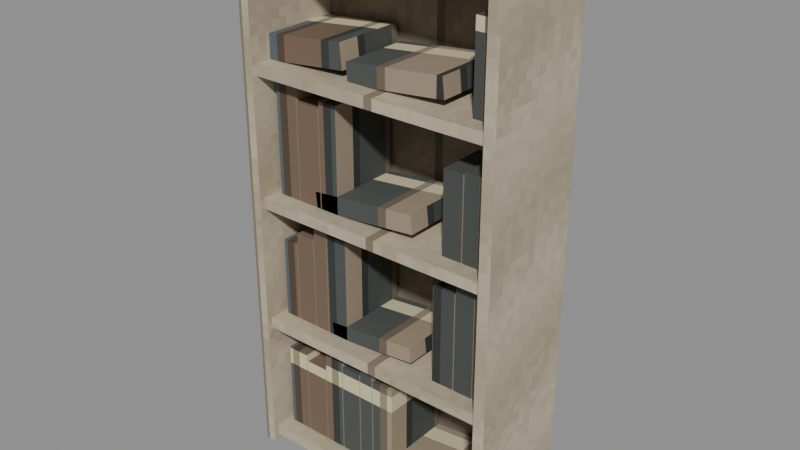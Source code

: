 # Source: bookshelf_e.blend  (saved by Blender 5.2.45; exported with 4.5.12 LTS)
import bpy
from mathutils import Matrix  # noqa: F401  (used for matrix-valued properties, if any)

bpy.ops.wm.read_factory_settings(use_empty=True)
scene = bpy.context.scene
scene.name = 'Scene'

# ---- images (referenced by path relative to the original .blend; pixels are not part of the script)
import os
ASSET_DIR = os.environ.get("B2B_ASSET_DIR", "")  # directory of the original .blend (textures are referenced by path, not embedded)
HERE = os.path.dirname(os.path.abspath(__file__))  # packed textures are extracted next to this script under _unpacked/

def load_image(name, relpath, width, height, colorspace="sRGB"):
    """Load a texture the original file referenced (path relative to the .blend, or extracted next to this script)."""
    p = next((c for c in (os.path.join(HERE, relpath), os.path.join(ASSET_DIR, relpath)) if relpath and os.path.exists(c)), "")
    if p:
        img = bpy.data.images.load(p, check_existing=True)
        img.name = name
    else:  # same state as the original file: an image datablock whose file is absent (Cycles renders it pink)
        img = bpy.data.images.new(name, width, height)
        img.source = "FILE"
        img.filepath = "//" + (relpath or name)
    img.colorspace_settings.name = colorspace
    return img
img_m_e_wood_dark_png = load_image('m_e_wood_dark.png', '_unpacked/m_e_wood_dark.2c105200.png', 64, 64, 'sRGB')
img_m_e_wood_png = load_image('m_e_wood.png', '_unpacked/m_e_wood.bc69c813.png', 64, 64, 'sRGB')
img_m_e_books_png = load_image('m_e_books.png', '_unpacked/m_e_books.8b331d71.png', 64, 64, 'sRGB')

# ---- materials (node trees are filled in below, after node groups)
mat_e_wood_dark = bpy.data.materials.new('e_wood_dark')
mat_e_wood = bpy.data.materials.new('e_wood')
mat_e_books = bpy.data.materials.new('e_books')

# ---- material node trees
mat_e_wood_dark.use_nodes = True; mat_e_wood_dark.node_tree.nodes.clear()
_N = mat_e_wood_dark.node_tree.nodes; _L = mat_e_wood_dark.node_tree.links
n0 = _N.new('ShaderNodeBsdfPrincipled'); n0.name = 'Principled BSDF'; n0.location = (-200, 100)
n0.inputs[2].default_value = 0.85
n0.inputs[10].default_value = 0.005
n1 = _N.new('ShaderNodeOutputMaterial'); n1.name = 'Material Output'; n1.location = (200, 100)
n2 = _N.new('ShaderNodeTexImage'); n2.name = 'Image Texture'; n2.location = (0, 0)
n2.image = img_m_e_wood_dark_png
n2.interpolation = 'Closest'
_L.new(n0.outputs[0], n1.inputs[0])
_L.new(n2.outputs[0], n0.inputs[0])
n1.is_active_output = True
mat_e_wood.use_nodes = True; mat_e_wood.node_tree.nodes.clear()
_N = mat_e_wood.node_tree.nodes; _L = mat_e_wood.node_tree.links
n0 = _N.new('ShaderNodeBsdfPrincipled'); n0.name = 'Principled BSDF'; n0.location = (-200, 100)
n0.inputs[2].default_value = 0.85
n0.inputs[10].default_value = 0.005
n1 = _N.new('ShaderNodeOutputMaterial'); n1.name = 'Material Output'; n1.location = (200, 100)
n2 = _N.new('ShaderNodeTexImage'); n2.name = 'Image Texture'; n2.location = (0, 0)
n2.image = img_m_e_wood_png
n2.interpolation = 'Closest'
_L.new(n0.outputs[0], n1.inputs[0])
_L.new(n2.outputs[0], n0.inputs[0])
n1.is_active_output = True
mat_e_books.use_nodes = True; mat_e_books.node_tree.nodes.clear()
_N = mat_e_books.node_tree.nodes; _L = mat_e_books.node_tree.links
n0 = _N.new('ShaderNodeBsdfPrincipled'); n0.name = 'Principled BSDF'; n0.location = (-200, 100)
n0.inputs[2].default_value = 0.9
n0.inputs[10].default_value = 0.005
n1 = _N.new('ShaderNodeOutputMaterial'); n1.name = 'Material Output'; n1.location = (200, 100)
n2 = _N.new('ShaderNodeTexImage'); n2.name = 'Image Texture'; n2.location = (0, 0)
n2.image = img_m_e_books_png
n2.interpolation = 'Closest'
_L.new(n0.outputs[0], n1.inputs[0])
_L.new(n2.outputs[0], n0.inputs[0])
n1.is_active_output = True

# ---- meshes
me_body_mesh = bpy.data.meshes.new('body_mesh')
me_body_mesh.from_pydata([(-0.47, 0.42, 0.0), (-0.47, 0.42, 1.9), (-0.47, 0.46, 0.0), (-0.47, 0.46, 1.9), (0.47, 0.42, 0.0), (0.47, 0.42, 1.9), (0.47, 0.46, 0.0), (0.47, 0.46, 1.9), (-0.48, 0.06, 0.0), (-0.48, 0.06, 1.9), (-0.48, 0.46, 0.0), (-0.48, 0.46, 1.9), (-0.44, 0.06, 0.0), (-0.44, 0.06, 1.9), (-0.44, 0.46, 0.0), (-0.44, 0.46, 1.9), (0.44, 0.06, 0.0), (0.44, 0.06, 1.9), (0.44, 0.46, 0.0), (0.44, 0.46, 1.9), (0.48, 0.06, 0.0), (0.48, 0.06, 1.9), (0.48, 0.46, 0.0), (0.48, 0.46, 1.9), (-0.45, 0.08, 0.02), (-0.45, 0.08, 0.06), (-0.45, 0.46, 0.02), (-0.45, 0.46, 0.06), (0.45, 0.08, 0.02), (0.45, 0.08, 0.06), (0.45, 0.46, 0.02), (0.45, 0.46, 0.06), (-0.45, 0.08, 0.48), (-0.45, 0.08, 0.52), (-0.45, 0.46, 0.48), (-0.45, 0.46, 0.52), (0.45, 0.08, 0.48), (0.45, 0.08, 0.52), (0.45, 0.46, 0.48), (0.45, 0.46, 0.52), (-0.45, 0.08, 0.94), (-0.45, 0.08, 0.98), (-0.45, 0.46, 0.94), (-0.45, 0.46, 0.98), (0.45, 0.08, 0.94), (0.45, 0.08, 0.98), (0.45, 0.46, 0.94), (0.45, 0.46, 0.98), (-0.45, 0.08, 1.4), (-0.45, 0.08, 1.44), (-0.45, 0.46, 1.4), (-0.45, 0.46, 1.44), (0.45, 0.08, 1.4), (0.45, 0.08, 1.44), (0.45, 0.46, 1.4), (0.45, 0.46, 1.44), (-0.45, 0.08, 1.86), (-0.45, 0.08, 1.9), (-0.45, 0.46, 1.86), (-0.45, 0.46, 1.9), (0.45, 0.08, 1.86), (0.45, 0.08, 1.9), (0.45, 0.46, 1.86), (0.45, 0.46, 1.9), (-0.42, 0.14, 0.06), (-0.42, 0.14, 0.3791), (-0.42, 0.4, 0.06), (-0.42, 0.4, 0.3791), (-0.338, 0.14, 0.06), (-0.338, 0.14, 0.3791), (-0.338, 0.4, 0.06), (-0.338, 0.4, 0.3791), (-0.333, 0.14, 0.06), (-0.333, 0.14, 0.3538), (-0.333, 0.4, 0.06), (-0.333, 0.4, 0.3538), (-0.2501, 0.14, 0.06), (-0.2501, 0.14, 0.3538), (-0.2501, 0.4, 0.06), (-0.2501, 0.4, 0.3538), (-0.2451, 0.14, 0.06), (-0.2451, 0.14, 0.4134), (-0.2451, 0.4, 0.06), (-0.2451, 0.4, 0.4134), (-0.1728, 0.14, 0.06), (-0.1728, 0.14, 0.4134), (-0.1728, 0.4, 0.06), (-0.1728, 0.4, 0.4134), (-0.1678, 0.14, 0.06), (-0.1678, 0.14, 0.4001), (-0.1678, 0.4, 0.06), (-0.1678, 0.4, 0.4001), (-0.09259, 0.14, 0.06), (-0.09259, 0.14, 0.4001), (-0.09259, 0.4, 0.06), (-0.09259, 0.4, 0.4001), (-0.08759, 0.14, 0.06), (-0.08759, 0.14, 0.4549), (-0.08759, 0.4, 0.06), (-0.08759, 0.4, 0.4549), (-0.03646, 0.14, 0.06), (-0.03646, 0.14, 0.4549), (-0.03646, 0.4, 0.06), (-0.03646, 0.4, 0.4549), (-0.03146, 0.14, 0.06), (-0.03146, 0.14, 0.4009), (-0.03146, 0.4, 0.06), (-0.03146, 0.4, 0.4009), (0.05108, 0.14, 0.06), (0.05108, 0.14, 0.4009), (0.05108, 0.4, 0.06), (0.05108, 0.4, 0.4009), (-0.005335, 0.14, 0.1105), (0.3115, 0.14, 0.1438), (-0.005335, 0.4, 0.1105), (0.3115, 0.4, 0.1438), (0.0006561, 0.14, 0.05351), (0.3175, 0.14, 0.08681), (0.0006561, 0.4, 0.05351), (0.3175, 0.4, 0.08681), (0.3947, 0.14, 0.06), (0.3947, 0.14, 0.4041), (0.3947, 0.4, 0.06), (0.3947, 0.4, 0.4041), (0.4758, 0.14, 0.06), (0.4758, 0.14, 0.4041), (0.4758, 0.4, 0.06), (0.4758, 0.4, 0.4041), (-0.42, 0.14, 0.52), (-0.42, 0.14, 0.8097), (-0.42, 0.4, 0.52), (-0.42, 0.4, 0.8097), (-0.3623, 0.14, 0.52), (-0.3623, 0.14, 0.8097), (-0.3623, 0.4, 0.52), (-0.3623, 0.4, 0.8097), (-0.3573, 0.14, 0.52), (-0.3573, 0.14, 0.8525), (-0.3573, 0.4, 0.52), (-0.3573, 0.4, 0.8525), (-0.2849, 0.14, 0.52), (-0.2849, 0.14, 0.8525), (-0.2849, 0.4, 0.52), (-0.2849, 0.4, 0.8525), (-0.2799, 0.14, 0.52), (-0.2799, 0.14, 0.9007), (-0.2799, 0.4, 0.52), (-0.2799, 0.4, 0.9007), (-0.2269, 0.14, 0.52), (-0.2269, 0.14, 0.9007), (-0.2269, 0.4, 0.52), (-0.2269, 0.4, 0.9007), (-0.2219, 0.14, 0.52), (-0.2219, 0.14, 0.8892), (-0.2219, 0.4, 0.52), (-0.2219, 0.4, 0.8892), (-0.1423, 0.14, 0.52), (-0.1423, 0.14, 0.8892), (-0.1423, 0.4, 0.52), (-0.1423, 0.4, 0.8892), (-0.2069, 0.14, 0.5661), (0.1267, 0.14, 0.6012), (-0.2069, 0.4, 0.5661), (0.1267, 0.4, 0.6012), (-0.2012, 0.14, 0.5126), (0.1323, 0.14, 0.5477), (-0.2012, 0.4, 0.5126), (0.1323, 0.4, 0.5477), (0.2181, 0.14, 0.52), (0.2181, 0.14, 0.8646), (0.2181, 0.4, 0.52), (0.2181, 0.4, 0.8646), (0.2993, 0.14, 0.52), (0.2993, 0.14, 0.8646), (0.2993, 0.4, 0.52), (0.2993, 0.4, 0.8646), (0.3043, 0.14, 0.52), (0.3043, 0.14, 0.8932), (0.3043, 0.4, 0.52), (0.3043, 0.4, 0.8932), (0.3721, 0.14, 0.52), (0.3721, 0.14, 0.8932), (0.3721, 0.4, 0.52), (0.3721, 0.4, 0.8932), (0.3771, 0.14, 0.52), (0.3771, 0.14, 0.9124), (0.3771, 0.4, 0.52), (0.3771, 0.4, 0.9124), (0.432, 0.14, 0.52), (0.432, 0.14, 0.9124), (0.432, 0.4, 0.52), (0.432, 0.4, 0.9124), (-0.42, 0.14, 0.98), (-0.42, 0.14, 1.377), (-0.42, 0.4, 0.98), (-0.42, 0.4, 1.377), (-0.3363, 0.14, 0.98), (-0.3363, 0.14, 1.377), (-0.3363, 0.4, 0.98), (-0.3363, 0.4, 1.377), (-0.3313, 0.14, 0.98), (-0.3313, 0.14, 1.324), (-0.3313, 0.4, 0.98), (-0.3313, 0.4, 1.324), (-0.2434, 0.14, 0.98), (-0.2434, 0.14, 1.324), (-0.2434, 0.4, 0.98), (-0.2434, 0.4, 1.324), (-0.2384, 0.14, 0.98), (-0.2384, 0.14, 1.349), (-0.2384, 0.4, 0.98), (-0.2384, 0.4, 1.349), (-0.1695, 0.14, 0.98), (-0.1695, 0.14, 1.349), (-0.1695, 0.4, 0.98), (-0.1695, 0.4, 1.349), (-0.2637, 0.14, 1.035), (0.1278, 0.14, 1.076), (-0.2637, 0.4, 1.035), (0.1278, 0.4, 1.076), (-0.2569, 0.14, 0.9696), (0.1346, 0.14, 1.011), (-0.2569, 0.4, 0.9696), (0.1346, 0.4, 1.011), (0.2491, 0.14, 0.98), (0.2491, 0.14, 1.265), (0.2491, 0.4, 0.98), (0.2491, 0.4, 1.265), (0.319, 0.14, 0.98), (0.319, 0.14, 1.265), (0.319, 0.4, 0.98), (0.319, 0.4, 1.265), (0.324, 0.14, 0.98), (0.324, 0.14, 1.274), (0.324, 0.4, 0.98), (0.324, 0.4, 1.274), (0.4135, 0.14, 0.98), (0.4135, 0.14, 1.274), (0.4135, 0.4, 0.98), (0.4135, 0.4, 1.274), (-0.5048, 0.14, 1.517), (-0.1442, 0.14, 1.555), (-0.5048, 0.4, 1.517), (-0.1442, 0.4, 1.555), (-0.4958, 0.14, 1.431), (-0.1352, 0.14, 1.469), (-0.4958, 0.4, 1.431), (-0.1352, 0.4, 1.469), (-0.1215, 0.14, 1.5), (0.2395, 0.14, 1.538), (-0.1215, 0.4, 1.5), (0.2395, 0.4, 1.538), (-0.1143, 0.14, 1.431), (0.2467, 0.14, 1.469), (-0.1143, 0.4, 1.431), (0.2467, 0.4, 1.469), (0.3456, 0.14, 1.44), (0.3456, 0.14, 1.731), (0.3456, 0.4, 1.44), (0.3456, 0.4, 1.731), (0.4076, 0.14, 1.44), (0.4076, 0.14, 1.731), (0.4076, 0.4, 1.44), (0.4076, 0.4, 1.731)], [], [(0, 1, 3, 2), (2, 3, 7, 6), (6, 7, 5, 4), (4, 5, 1, 0), (2, 6, 4, 0), (7, 3, 1, 5), (8, 9, 11, 10), (10, 11, 15, 14), (14, 15, 13, 12), (12, 13, 9, 8), (10, 14, 12, 8), (15, 11, 9, 13), (16, 17, 19, 18), (18, 19, 23, 22), (22, 23, 21, 20), (20, 21, 17, 16), (18, 22, 20, 16), (23, 19, 17, 21), (24, 25, 27, 26), (26, 27, 31, 30), (30, 31, 29, 28), (28, 29, 25, 24), (26, 30, 28, 24), (31, 27, 25, 29), (32, 33, 35, 34), (34, 35, 39, 38), (38, 39, 37, 36), (36, 37, 33, 32), (34, 38, 36, 32), (39, 35, 33, 37), (40, 41, 43, 42), (42, 43, 47, 46), (46, 47, 45, 44), (44, 45, 41, 40), (42, 46, 44, 40), (47, 43, 41, 45), (48, 49, 51, 50), (50, 51, 55, 54), (54, 55, 53, 52), (52, 53, 49, 48), (50, 54, 52, 48), (55, 51, 49, 53), (56, 57, 59, 58), (58, 59, 63, 62), (62, 63, 61, 60), (60, 61, 57, 56), (58, 62, 60, 56), (63, 59, 57, 61), (64, 65, 67, 66), (66, 67, 71, 70), (70, 71, 69, 68), (68, 69, 65, 64), (66, 70, 68, 64), (71, 67, 65, 69), (72, 73, 75, 74), (74, 75, 79, 78), (78, 79, 77, 76), (76, 77, 73, 72), (74, 78, 76, 72), (79, 75, 73, 77), (80, 81, 83, 82), (82, 83, 87, 86), (86, 87, 85, 84), (84, 85, 81, 80), (82, 86, 84, 80), (87, 83, 81, 85), (88, 89, 91, 90), (90, 91, 95, 94), (94, 95, 93, 92), (92, 93, 89, 88), (90, 94, 92, 88), (95, 91, 89, 93), (96, 97, 99, 98), (98, 99, 103, 102), (102, 103, 101, 100), (100, 101, 97, 96), (98, 102, 100, 96), (103, 99, 97, 101), (104, 105, 107, 106), (106, 107, 111, 110), (110, 111, 109, 108), (108, 109, 105, 104), (106, 110, 108, 104), (111, 107, 105, 109), (112, 113, 115, 114), (114, 115, 119, 118), (118, 119, 117, 116), (116, 117, 113, 112), (114, 118, 116, 112), (119, 115, 113, 117), (120, 121, 123, 122), (122, 123, 127, 126), (126, 127, 125, 124), (124, 125, 121, 120), (122, 126, 124, 120), (127, 123, 121, 125), (128, 129, 131, 130), (130, 131, 135, 134), (134, 135, 133, 132), (132, 133, 129, 128), (130, 134, 132, 128), (135, 131, 129, 133), (136, 137, 139, 138), (138, 139, 143, 142), (142, 143, 141, 140), (140, 141, 137, 136), (138, 142, 140, 136), (143, 139, 137, 141), (144, 145, 147, 146), (146, 147, 151, 150), (150, 151, 149, 148), (148, 149, 145, 144), (146, 150, 148, 144), (151, 147, 145, 149), (152, 153, 155, 154), (154, 155, 159, 158), (158, 159, 157, 156), (156, 157, 153, 152), (154, 158, 156, 152), (159, 155, 153, 157), (160, 161, 163, 162), (162, 163, 167, 166), (166, 167, 165, 164), (164, 165, 161, 160), (162, 166, 164, 160), (167, 163, 161, 165), (168, 169, 171, 170), (170, 171, 175, 174), (174, 175, 173, 172), (172, 173, 169, 168), (170, 174, 172, 168), (175, 171, 169, 173), (176, 177, 179, 178), (178, 179, 183, 182), (182, 183, 181, 180), (180, 181, 177, 176), (178, 182, 180, 176), (183, 179, 177, 181), (184, 185, 187, 186), (186, 187, 191, 190), (190, 191, 189, 188), (188, 189, 185, 184), (186, 190, 188, 184), (191, 187, 185, 189), (192, 193, 195, 194), (194, 195, 199, 198), (198, 199, 197, 196), (196, 197, 193, 192), (194, 198, 196, 192), (199, 195, 193, 197), (200, 201, 203, 202), (202, 203, 207, 206), (206, 207, 205, 204), (204, 205, 201, 200), (202, 206, 204, 200), (207, 203, 201, 205), (208, 209, 211, 210), (210, 211, 215, 214), (214, 215, 213, 212), (212, 213, 209, 208), (210, 214, 212, 208), (215, 211, 209, 213), (216, 217, 219, 218), (218, 219, 223, 222), (222, 223, 221, 220), (220, 221, 217, 216), (218, 222, 220, 216), (223, 219, 217, 221), (224, 225, 227, 226), (226, 227, 231, 230), (230, 231, 229, 228), (228, 229, 225, 224), (226, 230, 228, 224), (231, 227, 225, 229), (232, 233, 235, 234), (234, 235, 239, 238), (238, 239, 237, 236), (236, 237, 233, 232), (234, 238, 236, 232), (239, 235, 233, 237), (240, 241, 243, 242), (242, 243, 247, 246), (246, 247, 245, 244), (244, 245, 241, 240), (242, 246, 244, 240), (247, 243, 241, 245), (248, 249, 251, 250), (250, 251, 255, 254), (254, 255, 253, 252), (252, 253, 249, 248), (250, 254, 252, 248), (255, 251, 249, 253), (256, 257, 259, 258), (258, 259, 263, 262), (262, 263, 261, 260), (260, 261, 257, 256), (258, 262, 260, 256), (263, 259, 257, 261)])
me_body_mesh.polygons.foreach_set('material_index', [0, 0, 0, 0, 0, 0, 1, 1, 1, 1, 1, 1, 1, 1, 1, 1, 1, 1, 1, 1, 1, 1, 1, 1, 1, 1, 1, 1, 1, 1, 1, 1, 1, 1, 1, 1, 1, 1, 1, 1, 1, 1, 1, 1, 1, 1, 1, 1, 2, 2, 2, 2, 2, 2, 2, 2, 2, 2, 2, 2, 2, 2, 2, 2, 2, 2, 2, 2, 2, 2, 2, 2, 2, 2, 2, 2, 2, 2, 2, 2, 2, 2, 2, 2, 2, 2, 2, 2, 2, 2, 2, 2, 2, 2, 2, 2, 2, 2, 2, 2, 2, 2, 2, 2, 2, 2, 2, 2, 2, 2, 2, 2, 2, 2, 2, 2, 2, 2, 2, 2, 2, 2, 2, 2, 2, 2, 2, 2, 2, 2, 2, 2, 2, 2, 2, 2, 2, 2, 2, 2, 2, 2, 2, 2, 2, 2, 2, 2, 2, 2, 2, 2, 2, 2, 2, 2, 2, 2, 2, 2, 2, 2, 2, 2, 2, 2, 2, 2, 2, 2, 2, 2, 2, 2, 2, 2, 2, 2, 2, 2, 2, 2, 2, 2, 2, 2, 2, 2, 2, 2, 2, 2, 2, 2, 2, 2, 2, 2])
_uv = me_body_mesh.uv_layers.new(name='Float2')
_uv.uv.foreach_set('vector', [0.21, 0.0, 0.21, 0.95, 0.23, 0.95, 0.23, 0.0, -0.235, 0.0, -0.235, 0.95, 0.235, 0.95, 0.235, 0.0, 0.23, 0.0, 0.23, 0.95, 0.21, 0.95, 0.21, 0.0, 0.235, 0.0, 0.235, 0.95, -0.235, 0.95, -0.235, 0.0, -0.235, 0.23, 0.235, 0.23, 0.235, 0.21, -0.235, 0.21, 0.235, 0.23, -0.235, 0.23, -0.235, 0.21, 0.235, 0.21, 0.03, 0.0, 0.03, 0.95, 0.23, 0.95, 0.23, 0.0, -0.24, 0.0, -0.24, 0.95, -0.22, 0.95, -0.22, 0.0, 0.23, 0.0, 0.23, 0.95, 0.03, 0.95, 0.03, 0.0, -0.22, 0.0, -0.22, 0.95, -0.24, 0.95, -0.24, 0.0, -0.24, 0.23, -0.22, 0.23, -0.22, 0.03, -0.24, 0.03, -0.22, 0.23, -0.24, 0.23, -0.24, 0.03, -0.22, 0.03, 0.03, 0.0, 0.03, 0.95, 0.23, 0.95, 0.23, 0.0, 0.22, 0.0, 0.22, 0.95, 0.24, 0.95, 0.24, 0.0, 0.23, 0.0, 0.23, 0.95, 0.03, 0.95, 0.03, 0.0, 0.24, 0.0, 0.24, 0.95, 0.22, 0.95, 0.22, 0.0, 0.22, 0.23, 0.24, 0.23, 0.24, 0.03, 0.22, 0.03, 0.24, 0.23, 0.22, 0.23, 0.22, 0.03, 0.24, 0.03, 0.04, 0.01, 0.04, 0.03, 0.23, 0.03, 0.23, 0.01, -0.225, 0.01, -0.225, 0.03, 0.225, 0.03, 0.225, 0.01, 0.23, 0.01, 0.23, 0.03, 0.04, 0.03, 0.04, 0.01, 0.225, 0.01, 0.225, 0.03, -0.225, 0.03, -0.225, 0.01, -0.225, 0.23, 0.225, 0.23, 0.225, 0.04, -0.225, 0.04, 0.225, 0.23, -0.225, 0.23, -0.225, 0.04, 0.225, 0.04, 0.04, 0.24, 0.04, 0.26, 0.23, 0.26, 0.23, 0.24, -0.225, 0.24, -0.225, 0.26, 0.225, 0.26, 0.225, 0.24, 0.23, 0.24, 0.23, 0.26, 0.04, 0.26, 0.04, 0.24, 0.225, 0.24, 0.225, 0.26, -0.225, 0.26, -0.225, 0.24, -0.225, 0.23, 0.225, 0.23, 0.225, 0.04, -0.225, 0.04, 0.225, 0.23, -0.225, 0.23, -0.225, 0.04, 0.225, 0.04, 0.04, 0.47, 0.04, 0.49, 0.23, 0.49, 0.23, 0.47, -0.225, 0.47, -0.225, 0.49, 0.225, 0.49, 0.225, 0.47, 0.23, 0.47, 0.23, 0.49, 0.04, 0.49, 0.04, 0.47, 0.225, 0.47, 0.225, 0.49, -0.225, 0.49, -0.225, 0.47, -0.225, 0.23, 0.225, 0.23, 0.225, 0.04, -0.225, 0.04, 0.225, 0.23, -0.225, 0.23, -0.225, 0.04, 0.225, 0.04, 0.04, 0.7, 0.04, 0.72, 0.23, 0.72, 0.23, 0.7, -0.225, 0.7, -0.225, 0.72, 0.225, 0.72, 0.225, 0.7, 0.23, 0.7, 0.23, 0.72, 0.04, 0.72, 0.04, 0.7, 0.225, 0.7, 0.225, 0.72, -0.225, 0.72, -0.225, 0.7, -0.225, 0.23, 0.225, 0.23, 0.225, 0.04, -0.225, 0.04, 0.225, 0.23, -0.225, 0.23, -0.225, 0.04, 0.225, 0.04, 0.04, 0.93, 0.04, 0.95, 0.23, 0.95, 0.23, 0.93, -0.225, 0.93, -0.225, 0.95, 0.225, 0.95, 0.225, 0.93, 0.23, 0.93, 0.23, 0.95, 0.04, 0.95, 0.04, 0.93, 0.225, 0.93, 0.225, 0.95, -0.225, 0.95, -0.225, 0.93, -0.225, 0.23, 0.225, 0.23, 0.225, 0.04, -0.225, 0.04, 0.225, 0.23, -0.225, 0.23, -0.225, 0.04, 0.225, 0.04, 0.07, 0.03, 0.07, 0.1896, 0.2, 0.1896, 0.2, 0.03, -0.21, 0.03, -0.21, 0.1896, -0.169, 0.1896, -0.169, 0.03, 0.2, 0.03, 0.2, 0.1896, 0.07, 0.1896, 0.07, 0.03, -0.169, 0.03, -0.169, 0.1896, -0.21, 0.1896, -0.21, 0.03, -0.21, 0.2, -0.169, 0.2, -0.169, 0.07, -0.21, 0.07, -0.169, 0.2, -0.21, 0.2, -0.21, 0.07, -0.169, 0.07, 0.07, 0.03, 0.07, 0.1769, 0.2, 0.1769, 0.2, 0.03, -0.1665, 0.03, -0.1665, 0.1769, -0.1251, 0.1769, -0.1251, 0.03, 0.2, 0.03, 0.2, 0.1769, 0.07, 0.1769, 0.07, 0.03, -0.1251, 0.03, -0.1251, 0.1769, -0.1665, 0.1769, -0.1665, 0.03, -0.1665, 0.2, -0.1251, 0.2, -0.1251, 0.07, -0.1665, 0.07, -0.1251, 0.2, -0.1665, 0.2, -0.1665, 0.07, -0.1251, 0.07, 0.07, 0.03, 0.07, 0.2067, 0.2, 0.2067, 0.2, 0.03, -0.1226, 0.03, -0.1226, 0.2067, -0.08641, 0.2067, -0.08641, 0.03, 0.2, 0.03, 0.2, 0.2067, 0.07, 0.2067, 0.07, 0.03, -0.08641, 0.03, -0.08641, 0.2067, -0.1226, 0.2067, -0.1226, 0.03, -0.1226, 0.2, -0.08641, 0.2, -0.08641, 0.07, -0.1226, 0.07, -0.08641, 0.2, -0.1226, 0.2, -0.1226, 0.07, -0.08641, 0.07, 0.07, 0.03, 0.07, 0.2, 0.2, 0.2, 0.2, 0.03, -0.08391, 0.03, -0.08391, 0.2, -0.0463, 0.2, -0.0463, 0.03, 0.2, 0.03, 0.2, 0.2, 0.07, 0.2, 0.07, 0.03, -0.0463, 0.03, -0.0463, 0.2, -0.08391, 0.2, -0.08391, 0.03, -0.08391, 0.2, -0.0463, 0.2, -0.0463, 0.07, -0.08391, 0.07, -0.0463, 0.2, -0.08391, 0.2, -0.08391, 0.07, -0.0463, 0.07, 0.07, 0.03, 0.07, 0.2274, 0.2, 0.2274, 0.2, 0.03, -0.0438, 0.03, -0.0438, 0.2274, -0.01823, 0.2274, -0.01823, 0.03, 0.2, 0.03, 0.2, 0.2274, 0.07, 0.2274, 0.07, 0.03, -0.01823, 0.03, -0.01823, 0.2274, -0.0438, 0.2274, -0.0438, 0.03, -0.0438, 0.2, -0.01823, 0.2, -0.01823, 0.07, -0.0438, 0.07, -0.01823, 0.2, -0.0438, 0.2, -0.0438, 0.07, -0.01823, 0.07, 0.07, 0.03, 0.07, 0.2004, 0.2, 0.2004, 0.2, 0.03, -0.01573, 0.03, -0.01573, 0.2004, 0.02554, 0.2004, 0.02554, 0.03, 0.2, 0.03, 0.2, 0.2004, 0.07, 0.2004, 0.07, 0.03, 0.02554, 0.03, 0.02554, 0.2004, -0.01573, 0.2004, -0.01573, 0.03, -0.01573, 0.2, 0.02554, 0.2, 0.02554, 0.07, -0.01573, 0.07, 0.02554, 0.2, -0.01573, 0.2, -0.01573, 0.07, 0.02554, 0.07, -0.002667, 0.07, 0.1557, 0.07, 0.1557, 0.2, -0.002667, 0.2, -0.002667, 0.05525, 0.1557, 0.0719, 0.1587, 0.0434, 0.000328, 0.02675, 0.000328, 0.2, 0.1587, 0.2, 0.1587, 0.07, 0.000328, 0.07, 0.000328, 0.02675, 0.1587, 0.0434, 0.1557, 0.0719, -0.002667, 0.05525, 0.2, 0.05525, 0.2, 0.02675, 0.07, 0.02675, 0.07, 0.05525, 0.2, 0.0434, 0.2, 0.0719, 0.07, 0.0719, 0.07, 0.0434, 0.07, 0.03, 0.07, 0.202, 0.2, 0.202, 0.2, 0.03, 0.1973, 0.03, 0.1973, 0.202, 0.2379, 0.202, 0.2379, 0.03, 0.2, 0.03, 0.2, 0.202, 0.07, 0.202, 0.07, 0.03, 0.2379, 0.03, 0.2379, 0.202, 0.1973, 0.202, 0.1973, 0.03, 0.1973, 0.2, 0.2379, 0.2, 0.2379, 0.07, 0.1973, 0.07, 0.2379, 0.2, 0.1973, 0.2, 0.1973, 0.07, 0.2379, 0.07, 0.07, 0.26, 0.07, 0.4049, 0.2, 0.4049, 0.2, 0.26, -0.21, 0.26, -0.21, 0.4049, -0.1812, 0.4049, -0.1812, 0.26, 0.2, 0.26, 0.2, 0.4049, 0.07, 0.4049, 0.07, 0.26, -0.1812, 0.26, -0.1812, 0.4049, -0.21, 0.4049, -0.21, 0.26, -0.21, 0.2, -0.1812, 0.2, -0.1812, 0.07, -0.21, 0.07, -0.1812, 0.2, -0.21, 0.2, -0.21, 0.07, -0.1812, 0.07, 0.07, 0.26, 0.07, 0.4263, 0.2, 0.4263, 0.2, 0.26, -0.1787, 0.26, -0.1787, 0.4263, -0.1425, 0.4263, -0.1425, 0.26, 0.2, 0.26, 0.2, 0.4263, 0.07, 0.4263, 0.07, 0.26, -0.1425, 0.26, -0.1425, 0.4263, -0.1787, 0.4263, -0.1787, 0.26, -0.1787, 0.2, -0.1425, 0.2, -0.1425, 0.07, -0.1787, 0.07, -0.1425, 0.2, -0.1787, 0.2, -0.1787, 0.07, -0.1425, 0.07, 0.07, 0.26, 0.07, 0.4504, 0.2, 0.4504, 0.2, 0.26, -0.14, 0.26, -0.14, 0.4504, -0.1134, 0.4504, -0.1134, 0.26, 0.2, 0.26, 0.2, 0.4504, 0.07, 0.4504, 0.07, 0.26, -0.1134, 0.26, -0.1134, 0.4504, -0.14, 0.4504, -0.14, 0.26, -0.14, 0.2, -0.1134, 0.2, -0.1134, 0.07, -0.14, 0.07, -0.1134, 0.2, -0.14, 0.2, -0.14, 0.07, -0.1134, 0.07, 0.07, 0.26, 0.07, 0.4446, 0.2, 0.4446, 0.2, 0.26, -0.1109, 0.26, -0.1109, 0.4446, -0.07114, 0.4446, -0.07114, 0.26, 0.2, 0.26, 0.2, 0.4446, 0.07, 0.4446, 0.07, 0.26, -0.07114, 0.26, -0.07114, 0.4446, -0.1109, 0.4446, -0.1109, 0.26, -0.1109, 0.2, -0.07114, 0.2, -0.07114, 0.07, -0.1109, 0.07, -0.07114, 0.2, -0.1109, 0.2, -0.1109, 0.07, -0.07114, 0.07, -0.1034, 0.07, 0.06333, 0.07, 0.06333, 0.2, -0.1034, 0.2, -0.1034, 0.2831, 0.06333, 0.3006, 0.06614, 0.2738, -0.1006, 0.2563, -0.1006, 0.2, 0.06614, 0.2, 0.06614, 0.07, -0.1006, 0.07, -0.1006, 0.2563, 0.06614, 0.2738, 0.06333, 0.3006, -0.1034, 0.2831, 0.2, 0.2831, 0.2, 0.2563, 0.07, 0.2563, 0.07, 0.2831, 0.2, 0.2738, 0.2, 0.3006, 0.07, 0.3006, 0.07, 0.2738, 0.07, 0.26, 0.07, 0.4323, 0.2, 0.4323, 0.2, 0.26, 0.109, 0.26, 0.109, 0.4323, 0.1497, 0.4323, 0.1497, 0.26, 0.2, 0.26, 0.2, 0.4323, 0.07, 0.4323, 0.07, 0.26, 0.1497, 0.26, 0.1497, 0.4323, 0.109, 0.4323, 0.109, 0.26, 0.109, 0.2, 0.1497, 0.2, 0.1497, 0.07, 0.109, 0.07, 0.1497, 0.2, 0.109, 0.2, 0.109, 0.07, 0.1497, 0.07, 0.07, 0.26, 0.07, 0.4466, 0.2, 0.4466, 0.2, 0.26, 0.1522, 0.26, 0.1522, 0.4466, 0.1861, 0.4466, 0.1861, 0.26, 0.2, 0.26, 0.2, 0.4466, 0.07, 0.4466, 0.07, 0.26, 0.1861, 0.26, 0.1861, 0.4466, 0.1522, 0.4466, 0.1522, 0.26, 0.1522, 0.2, 0.1861, 0.2, 0.1861, 0.07, 0.1522, 0.07, 0.1861, 0.2, 0.1522, 0.2, 0.1522, 0.07, 0.1861, 0.07, 0.07, 0.26, 0.07, 0.4562, 0.2, 0.4562, 0.2, 0.26, 0.1886, 0.26, 0.1886, 0.4562, 0.216, 0.4562, 0.216, 0.26, 0.2, 0.26, 0.2, 0.4562, 0.07, 0.4562, 0.07, 0.26, 0.216, 0.26, 0.216, 0.4562, 0.1886, 0.4562, 0.1886, 0.26, 0.1886, 0.2, 0.216, 0.2, 0.216, 0.07, 0.1886, 0.07, 0.216, 0.2, 0.1886, 0.2, 0.1886, 0.07, 0.216, 0.07, 0.07, 0.49, 0.07, 0.6884, 0.2, 0.6884, 0.2, 0.49, -0.21, 0.49, -0.21, 0.6884, -0.1681, 0.6884, -0.1681, 0.49, 0.2, 0.49, 0.2, 0.6884, 0.07, 0.6884, 0.07, 0.49, -0.1681, 0.49, -0.1681, 0.6884, -0.21, 0.6884, -0.21, 0.49, -0.21, 0.2, -0.1681, 0.2, -0.1681, 0.07, -0.21, 0.07, -0.1681, 0.2, -0.21, 0.2, -0.21, 0.07, -0.1681, 0.07, 0.07, 0.49, 0.07, 0.6619, 0.2, 0.6619, 0.2, 0.49, -0.1656, 0.49, -0.1656, 0.6619, -0.1217, 0.6619, -0.1217, 0.49, 0.2, 0.49, 0.2, 0.6619, 0.07, 0.6619, 0.07, 0.49, -0.1217, 0.49, -0.1217, 0.6619, -0.1656, 0.6619, -0.1656, 0.49, -0.1656, 0.2, -0.1217, 0.2, -0.1217, 0.07, -0.1656, 0.07, -0.1217, 0.2, -0.1656, 0.2, -0.1656, 0.07, -0.1217, 0.07, 0.07, 0.49, 0.07, 0.6743, 0.2, 0.6743, 0.2, 0.49, -0.1192, 0.49, -0.1192, 0.6743, -0.08477, 0.6743, -0.08477, 0.49, 0.2, 0.49, 0.2, 0.6743, 0.07, 0.6743, 0.07, 0.49, -0.08477, 0.49, -0.08477, 0.6743, -0.1192, 0.6743, -0.1192, 0.49, -0.1192, 0.2, -0.08477, 0.2, -0.08477, 0.07, -0.1192, 0.07, -0.08477, 0.2, -0.1192, 0.2, -0.1192, 0.07, -0.08477, 0.07, -0.1319, 0.07, 0.0639, 0.07, 0.0639, 0.2, -0.1319, 0.2, -0.1319, 0.5173, 0.0639, 0.5379, 0.06731, 0.5054, -0.1284, 0.4848, -0.1284, 0.2, 0.06731, 0.2, 0.06731, 0.07, -0.1284, 0.07, -0.1284, 0.4848, 0.06731, 0.5054, 0.0639, 0.5379, -0.1319, 0.5173, 0.2, 0.5173, 0.2, 0.4848, 0.07, 0.4848, 0.07, 0.5173, 0.2, 0.5054, 0.2, 0.5379, 0.07, 0.5379, 0.07, 0.5054, 0.07, 0.49, 0.07, 0.6324, 0.2, 0.6324, 0.2, 0.49, 0.1246, 0.49, 0.1246, 0.6324, 0.1595, 0.6324, 0.1595, 0.49, 0.2, 0.49, 0.2, 0.6324, 0.07, 0.6324, 0.07, 0.49, 0.1595, 0.49, 0.1595, 0.6324, 0.1246, 0.6324, 0.1246, 0.49, 0.1246, 0.2, 0.1595, 0.2, 0.1595, 0.07, 0.1246, 0.07, 0.1595, 0.2, 0.1246, 0.2, 0.1246, 0.07, 0.1595, 0.07, 0.07, 0.49, 0.07, 0.6371, 0.2, 0.6371, 0.2, 0.49, 0.162, 0.49, 0.162, 0.6371, 0.2068, 0.6371, 0.2068, 0.49, 0.2, 0.49, 0.2, 0.6371, 0.07, 0.6371, 0.07, 0.49, 0.2068, 0.49, 0.2068, 0.6371, 0.162, 0.6371, 0.162, 0.49, 0.162, 0.2, 0.2068, 0.2, 0.2068, 0.07, 0.162, 0.07, 0.2068, 0.2, 0.162, 0.2, 0.162, 0.07, 0.2068, 0.07, -0.2524, 0.07, -0.0721, 0.07, -0.0721, 0.2, -0.2524, 0.2, -0.2524, 0.7585, -0.0721, 0.7775, -0.0676, 0.7346, -0.2479, 0.7156, -0.2479, 0.2, -0.0676, 0.2, -0.0676, 0.07, -0.2479, 0.07, -0.2479, 0.7156, -0.0676, 0.7346, -0.0721, 0.7775, -0.2524, 0.7585, 0.2, 0.7585, 0.2, 0.7156, 0.07, 0.7156, 0.07, 0.7585, 0.2, 0.7346, 0.2, 0.7775, 0.07, 0.7775, 0.07, 0.7346, -0.06076, 0.07, 0.1198, 0.07, 0.1198, 0.2, -0.06076, 0.2, -0.06076, 0.7498, 0.1198, 0.7688, 0.1234, 0.7346, -0.05717, 0.7156, -0.05717, 0.2, 0.1234, 0.2, 0.1234, 0.07, -0.05717, 0.07, -0.05717, 0.7156, 0.1234, 0.7346, 0.1198, 0.7688, -0.06076, 0.7498, 0.2, 0.7498, 0.2, 0.7156, 0.07, 0.7156, 0.07, 0.7498, 0.2, 0.7346, 0.2, 0.7688, 0.07, 0.7688, 0.07, 0.7346, 0.07, 0.72, 0.07, 0.8655, 0.2, 0.8655, 0.2, 0.72, 0.1728, 0.72, 0.1728, 0.8655, 0.2038, 0.8655, 0.2038, 0.72, 0.2, 0.72, 0.2, 0.8655, 0.07, 0.8655, 0.07, 0.72, 0.2038, 0.72, 0.2038, 0.8655, 0.1728, 0.8655, 0.1728, 0.72, 0.1728, 0.2, 0.2038, 0.2, 0.2038, 0.07, 0.1728, 0.07, 0.2038, 0.2, 0.1728, 0.2, 0.1728, 0.07, 0.2038, 0.07])
me_body_mesh.materials.append(mat_e_wood_dark)
me_body_mesh.materials.append(mat_e_wood)
me_body_mesh.materials.append(mat_e_books)
me_body_mesh.update()

# ---- objects
ob_body = bpy.data.objects.new('body', me_body_mesh)

# ---- transforms, parenting, visibility, modifiers, constraints
ob_body.location = (0.0, 0.0, 0.0)

# ---- collection membership
scene.collection.objects.link(ob_body)

# ---- scene / render settings (as saved in the file)
scene.frame_start = 1; scene.frame_end = 250; scene.frame_set(1)
scene.render.engine = 'BLENDER_EEVEE_NEXT'
scene.render.bake_bias = 0.0
scene.render.bake_samples = 0
scene.render.compositor_device = 'GPU'
scene.eevee.use_volume_custom_range = False
scene.eevee.fast_gi_thickness_near = 0.1
scene.eevee.fast_gi_thickness_far = 0.0
scene.eevee.ray_tracing_options.screen_trace_thickness = 0.1
bpy.context.view_layer.update()

# ---- added for rendering (the .blend has no active camera and no usable light): camera, sun + grey world if the file has none
cam_auto = bpy.data.cameras.new('AutoCamera')
cam_auto.lens = 50.0
cam_auto.sensor_width = 36.0
cam_auto.clip_end = 1000.0
ob_auto_camera = bpy.data.objects.new('AutoCamera', cam_auto)
scene.collection.objects.link(ob_auto_camera)
ob_auto_camera.location = (2.00192, -2.15719, 2.56146)
ob_auto_camera.rotation_euler = (1.09748, -7.21219e-08, 0.694738)
scene.camera = ob_auto_camera
light_auto_sun = bpy.data.lights.new('AutoSun', 'SUN')
light_auto_sun.energy = 3.0
light_auto_sun.angle = 0.0523599
ob_auto_sun = bpy.data.objects.new('AutoSun', light_auto_sun)
scene.collection.objects.link(ob_auto_sun)
ob_auto_sun.rotation_euler = (0.872665, 0.174533, 0.523599)
if scene.world is None:
    world_auto = bpy.data.worlds.new('AutoWorld')
    world_auto.color = (0.3, 0.3, 0.3)
    scene.world = world_auto
bpy.context.view_layer.update()

